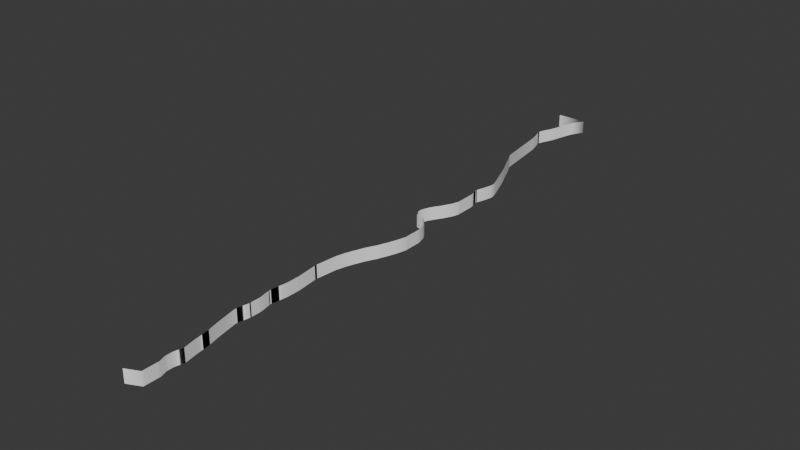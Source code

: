 # Source: water_block_collider.blend  (saved by Blender 4.0.36; exported with 4.5.12 LTS)
import bpy
from mathutils import Matrix  # noqa: F401  (used for matrix-valued properties, if any)

bpy.ops.wm.read_factory_settings(use_empty=True)
scene = bpy.context.scene
scene.name = 'Scene'

# ---- materials (node trees are filled in below, after node groups)
mat_port_village_sea_004 = bpy.data.materials.new('Port_village_sea.004')
mat_port_village_sea_004.use_transparent_shadow = False
mat_port_village_sea_004.diffuse_color = (1.0, 1.0, 1.0, 1.0)
mat_port_village_sea_004.roughness = 0.5528

# ---- material node trees
mat_port_village_sea_004.use_nodes = True; mat_port_village_sea_004.node_tree.nodes.clear()
_N = mat_port_village_sea_004.node_tree.nodes; _L = mat_port_village_sea_004.node_tree.links
n0 = _N.new('ShaderNodeBsdfPrincipled'); n0.name = 'Principled BSDF'; n0.location = (10, 300)
n0.inputs[0].default_value = (1.0, 1.0, 1.0, 1.0)
n0.inputs[2].default_value = 0.5528
n0.inputs[3].default_value = 1.45
n0.inputs[27].default_value = (0.0, 0.0, 0.0, 1.0)
n0.inputs[28].default_value = 1.0
n1 = _N.new('ShaderNodeOutputMaterial'); n1.name = 'Material Output'; n1.location = (300, 300)
n2 = _N.new('ShaderNodeNormalMap'); n2.name = 'Normal Map'; n2.location = (-300, -300)
n2.label = 'Normal/Map'
n2.inputs[0].default_value = 0.0
_L.new(n0.outputs[0], n1.inputs[0])
_L.new(n2.outputs[0], n0.inputs[5])
n1.is_active_output = True

# ---- world
world_world = bpy.data.worlds.new('World'); scene.world = world_world
world_world.use_nodes = True; world_world.node_tree.nodes.clear()
_N = world_world.node_tree.nodes; _L = world_world.node_tree.links
n0 = _N.new('ShaderNodeOutputWorld'); n0.name = 'World Output'; n0.location = (300, 300)
n1 = _N.new('ShaderNodeBackground'); n1.name = 'Background'; n1.location = (10, 300)
n1.inputs[0].default_value = (0.05088, 0.05088, 0.05088, 1.0)
_L.new(n1.outputs[0], n0.inputs[0])
n0.is_active_output = True
world_world.color = (0.05088, 0.05088, 0.05088)
world_world.use_sun_shadow = False
world_world.sun_shadow_jitter_overblur = 0.0

# ---- meshes
me_scene_001 = bpy.data.meshes.new('Scene.001')
me_scene_001.from_pydata([(-2.818e+04, 500.0, 7700.0), (-2.835e+04, 500.0, 6125.0), (-2.818e+04, 500.0, 7875.0), (-2.818e+04, 500.0, 8050.0), (-2.782e+04, 500.0, 3150.0), (-2.8e+04, 500.0, 3675.0), (-2.818e+04, 500.0, 4375.0), (-2.818e+04, 500.0, 8225.0), (-2.818e+04, 500.0, 8400.0), (-2.818e+04, 500.0, 8575.0), (-2.818e+04, 500.0, 8750.0), (-2.748e+04, 500.0, 2275.0), (-2.835e+04, 500.0, 9975.0), (-2.835e+04, 500.0, 1.015e+04), (-2.818e+04, 500.0, 1.102e+04), (-2.818e+04, 500.0, 1.155e+04), (-2.818e+04, 500.0, 1.172e+04), (-2.818e+04, 500.0, 1.138e+04), (-2.8e+04, 500.0, 1.47e+04), (-2.818e+04, 500.0, 1.12e+04), (-2.818e+04, 500.0, 1.19e+04), (-2.818e+04, 500.0, 1.382e+04), (-2.835e+04, 500.0, 1.295e+04), (-2.782e+04, 500.0, 1.54e+04), (-2.835e+04, 500.0, 1.278e+04), (-2.765e+04, 500.0, 1.662e+04), (-2.748e+04, 500.0, 1.75e+04), (-2.765e+04, 500.0, 1.82e+04), (-2.765e+04, 500.0, 1.838e+04), (-2.765e+04, 500.0, 1.855e+04), (-2.765e+04, 500.0, 1.872e+04), (-2.748e+04, 500.0, 1.925e+04), (-2.748e+04, 500.0, 1.942e+04), (-2.748e+04, 500.0, 1.96e+04), (-2.748e+04, 500.0, 1.978e+04), (-2.748e+04, 500.0, 1.995e+04), (-2.748e+04, 500.0, 2.012e+04), (-2.748e+04, 500.0, 2.03e+04), (-2.748e+04, 500.0, 2.048e+04), (-2.712e+04, 500.0, 1575.0), (-2.678e+04, 500.0, 700.0), (-2.66e+04, 500.0, 175.0), (-2.642e+04, 500.0, -525.0), (-2.73e+04, 500.0, 1925.0), (-2.642e+04, 500.0, -700.0), (-2.835e+04, 500.0, 5950.0), (-2.642e+04, 500.0, -875.0), (-2.642e+04, 500.0, -1050.0), (-2.642e+04, 500.0, -1225.0), (-2.642e+04, 500.0, -1400.0), (-2.642e+04, 500.0, -1575.0), (-2.642e+04, 500.0, -1750.0), (-2.642e+04, 500.0, -1925.0), (-2.678e+04, 500.0, -1.102e+04), (-2.678e+04, 500.0, -1.085e+04), (-2.66e+04, 500.0, -2625.0), (-2.678e+04, 500.0, -1.068e+04), (-2.678e+04, 500.0, -2975.0), (-2.695e+04, 500.0, -7000.0), (-2.712e+04, 500.0, -6475.0), (-2.695e+04, 500.0, -3150.0), (-2.73e+04, 500.0, -6125.0), (-2.712e+04, 500.0, -3325.0), (-2.748e+04, 500.0, -5775.0), (-2.73e+04, 500.0, -3500.0), (-2.782e+04, 500.0, -5250.0), (-2.8e+04, 500.0, -4900.0), (-2.748e+04, 500.0, -3500.0), (-2.8e+04, 500.0, -3675.0), (-2.818e+04, 500.0, -4200.0), (-2.818e+04, 500.0, -4375.0), (-2.818e+04, 500.0, -4025.0), (-2.695e+04, 500.0, -7175.0), (-2.695e+04, 500.0, -7350.0), (-2.695e+04, 500.0, -7525.0), (-2.695e+04, 500.0, -7700.0), (-2.695e+04, 500.0, -7875.0), (-2.695e+04, 500.0, -8050.0), (-2.695e+04, 500.0, -8225.0), (-2.695e+04, 500.0, -8400.0), (-2.695e+04, 500.0, -8575.0), (-2.695e+04, 500.0, -9975.0), (-2.712e+04, 500.0, -9275.0), (-2.712e+04, 500.0, -9450.0), (-2.695e+04, 500.0, -1.155e+04), (-2.748e+04, 500.0, -1.295e+04), (-2.782e+04, 500.0, -1.382e+04), (-2.8e+04, 500.0, -1.418e+04), (-2.852e+04, 500.0, -1.54e+04), (-2.818e+04, 500.0, -2.572e+04), (-2.87e+04, 500.0, -1.575e+04), (-2.888e+04, 500.0, -1.61e+04), (-2.905e+04, 500.0, -2.362e+04), (-2.87e+04, 500.0, -2.485e+04), (-2.94e+04, 500.0, -2.012e+04), (-2.922e+04, 500.0, -2.292e+04), (-2.94e+04, 500.0, -2.24e+04), (-2.958e+04, 500.0, -2.082e+04), (-2.958e+04, 500.0, -2.205e+04), (-2.975e+04, 500.0, -2.135e+04), (-2.975e+04, 500.0, -2.152e+04), (-2.818e+04, -500.0, 7700.0), (-2.835e+04, -500.0, 6125.0), (-2.818e+04, -500.0, 7875.0), (-2.818e+04, -500.0, 8050.0), (-2.782e+04, -500.0, 3150.0), (-2.8e+04, -500.0, 3675.0), (-2.818e+04, -500.0, 4375.0), (-2.818e+04, -500.0, 8225.0), (-2.818e+04, -500.0, 8400.0), (-2.818e+04, -500.0, 8575.0), (-2.818e+04, -500.0, 8750.0), (-2.748e+04, -500.0, 2275.0), (-2.835e+04, -500.0, 9975.0), (-2.835e+04, -500.0, 1.015e+04), (-2.818e+04, -500.0, 1.102e+04), (-2.818e+04, -500.0, 1.155e+04), (-2.818e+04, -500.0, 1.172e+04), (-2.818e+04, -500.0, 1.138e+04), (-2.8e+04, -500.0, 1.47e+04), (-2.818e+04, -500.0, 1.12e+04), (-2.818e+04, -500.0, 1.19e+04), (-2.818e+04, -500.0, 1.382e+04), (-2.835e+04, -500.0, 1.295e+04), (-2.782e+04, -500.0, 1.54e+04), (-2.835e+04, -500.0, 1.278e+04), (-2.765e+04, -500.0, 1.662e+04), (-2.748e+04, -500.0, 1.75e+04), (-2.765e+04, -500.0, 1.82e+04), (-2.765e+04, -500.0, 1.838e+04), (-2.765e+04, -500.0, 1.855e+04), (-2.765e+04, -500.0, 1.872e+04), (-2.748e+04, -500.0, 1.925e+04), (-2.748e+04, -500.0, 1.942e+04), (-2.748e+04, -500.0, 1.96e+04), (-2.748e+04, -500.0, 1.978e+04), (-2.748e+04, -500.0, 1.995e+04), (-2.748e+04, -500.0, 2.012e+04), (-2.748e+04, -500.0, 2.03e+04), (-2.748e+04, -500.0, 2.048e+04), (-3.048e+04, -500.0, -2.572e+04), (-2.848e+04, -500.0, 2.095e+04), (-3.048e+04, 500.0, -2.572e+04), (-2.848e+04, 500.0, 2.095e+04), (-2.712e+04, -500.0, 1575.0), (-2.678e+04, -500.0, 700.0), (-2.66e+04, -500.0, 175.0), (-2.642e+04, -500.0, -525.0), (-2.73e+04, -500.0, 1925.0), (-2.642e+04, -500.0, -700.0), (-2.835e+04, -500.0, 5950.0), (-2.642e+04, -500.0, -875.0), (-2.642e+04, -500.0, -1050.0), (-2.642e+04, -500.0, -1225.0), (-2.642e+04, -500.0, -1400.0), (-2.642e+04, -500.0, -1575.0), (-2.642e+04, -500.0, -1750.0), (-2.642e+04, -500.0, -1925.0), (-2.678e+04, -500.0, -1.102e+04), (-2.678e+04, -500.0, -1.085e+04), (-2.66e+04, -500.0, -2625.0), (-2.678e+04, -500.0, -1.068e+04), (-2.678e+04, -500.0, -2975.0), (-2.695e+04, -500.0, -7000.0), (-2.712e+04, -500.0, -6475.0), (-2.695e+04, -500.0, -3150.0), (-2.73e+04, -500.0, -6125.0), (-2.712e+04, -500.0, -3325.0), (-2.748e+04, -500.0, -5775.0), (-2.73e+04, -500.0, -3500.0), (-2.782e+04, -500.0, -5250.0), (-2.8e+04, -500.0, -4900.0), (-2.748e+04, -500.0, -3500.0), (-2.8e+04, -500.0, -3675.0), (-2.818e+04, -500.0, -4200.0), (-2.818e+04, -500.0, -4375.0), (-2.818e+04, -500.0, -4025.0), (-2.695e+04, -500.0, -7175.0), (-2.695e+04, -500.0, -7350.0), (-2.695e+04, -500.0, -7525.0), (-2.695e+04, -500.0, -7700.0), (-2.695e+04, -500.0, -7875.0), (-2.695e+04, -500.0, -8050.0), (-2.695e+04, -500.0, -8225.0), (-2.695e+04, -500.0, -8400.0), (-2.695e+04, -500.0, -8575.0), (-2.695e+04, -500.0, -9975.0), (-2.712e+04, -500.0, -9275.0), (-2.712e+04, -500.0, -9450.0), (-2.695e+04, -500.0, -1.155e+04), (-2.748e+04, -500.0, -1.295e+04), (-2.782e+04, -500.0, -1.382e+04), (-2.8e+04, -500.0, -1.418e+04), (-2.852e+04, -500.0, -1.54e+04), (-2.818e+04, -500.0, -2.572e+04), (-2.87e+04, -500.0, -1.575e+04), (-2.888e+04, -500.0, -1.61e+04), (-2.905e+04, -500.0, -2.362e+04), (-2.87e+04, -500.0, -2.485e+04), (-2.94e+04, -500.0, -2.012e+04), (-2.922e+04, -500.0, -2.292e+04), (-2.94e+04, -500.0, -2.24e+04), (-2.958e+04, -500.0, -2.082e+04), (-2.958e+04, -500.0, -2.205e+04), (-2.975e+04, -500.0, -2.135e+04), (-2.975e+04, -500.0, -2.152e+04)], [], [(64, 62, 167, 169), (39, 43, 148, 144), (0, 2, 103, 101), (63, 65, 170, 168), (49, 48, 153, 154), (43, 11, 112, 148), (65, 66, 171, 170), (73, 72, 177, 178), (25, 23, 124, 126), (50, 49, 154, 155), (84, 53, 158, 189), (85, 84, 189, 190), (68, 71, 176, 173), (37, 38, 139, 138), (77, 76, 181, 182), (69, 71, 176, 174), (2, 3, 104, 103), (78, 77, 182, 183), (90, 88, 193, 195), (79, 78, 183, 184), (80, 79, 184, 185), (56, 81, 186, 161), (31, 32, 133, 132), (82, 80, 185, 187), (4, 5, 106, 105), (67, 64, 169, 172), (28, 29, 130, 129), (5, 6, 107, 106), (10, 12, 113, 111), (32, 33, 134, 133), (15, 16, 117, 116), (3, 7, 108, 104), (82, 83, 188, 187), (17, 15, 116, 118), (81, 83, 188, 186), (7, 8, 109, 108), (19, 17, 118, 120), (74, 73, 178, 179), (33, 34, 135, 134), (51, 50, 155, 156), (14, 19, 120, 115), (68, 67, 172, 173), (8, 9, 110, 109), (52, 51, 156, 157), (1, 45, 150, 102), (16, 20, 121, 117), (53, 54, 159, 158), (9, 10, 111, 110), (6, 45, 150, 107), (21, 18, 119, 122), (11, 4, 105, 112), (22, 21, 122, 123), (1, 0, 101, 102), (91, 90, 195, 196), (13, 12, 113, 114), (18, 23, 124, 119), (29, 30, 131, 130), (13, 14, 115, 114), (34, 35, 136, 135), (26, 27, 128, 127), (30, 31, 132, 131), (89, 93, 198, 194), (55, 52, 157, 160), (93, 92, 197, 198), (54, 56, 161, 159), (70, 69, 174, 175), (57, 55, 160, 162), (66, 70, 175, 171), (35, 36, 137, 136), (58, 59, 164, 163), (44, 42, 147, 149), (94, 91, 196, 199), (60, 57, 162, 165), (27, 28, 129, 128), (40, 39, 144, 145), (75, 74, 179, 180), (92, 95, 200, 197), (86, 85, 190, 191), (99, 100, 205, 204), (41, 40, 145, 146), (95, 96, 201, 200), (59, 61, 166, 164), (139, 38, 143, 141), (42, 41, 146, 147), (97, 94, 199, 202), (98, 100, 205, 203), (89, 194, 140, 142), (96, 98, 203, 201), (24, 20, 121, 125), (46, 44, 149, 151), (87, 86, 191, 192), (88, 87, 192, 193), (99, 97, 202, 204), (47, 46, 151, 152), (24, 22, 123, 125), (36, 37, 138, 137), (48, 47, 152, 153), (62, 60, 165, 167), (72, 58, 163, 177), (61, 63, 168, 166), (26, 25, 126, 127), (76, 75, 180, 181)])
me_scene_001.polygons.foreach_set('use_smooth', [True] * 102)
_uv = me_scene_001.uv_layers.new(name='UVSet0')
_uv.uv.foreach_set('vector', [0.1924, 0.4794, 0.1934, 0.4804, 0.1934, 0.4804, 0.1924, 0.4794, 0.1934, 0.5093, 0.1924, 0.5113, 0.1924, 0.5113, 0.1934, 0.5093, 0.1872, 0.5453, 0.1872, 0.5463, 0.1872, 0.5463, 0.1872, 0.5453, 0.1913, 0.466, 0.1893, 0.4691, 0.1893, 0.4691, 0.1913, 0.466, 0.1975, 0.4918, 0.1975, 0.4928, 0.1975, 0.4928, 0.1975, 0.4918, 0.1924, 0.5113, 0.1913, 0.5134, 0.1913, 0.5134, 0.1924, 0.5113, 0.1893, 0.4691, 0.1882, 0.4712, 0.1882, 0.4712, 0.1893, 0.4691, 0.1944, 0.4568, 0.1944, 0.4578, 0.1944, 0.4578, 0.1944, 0.4568, 0.1903, 0.5978, 0.1893, 0.5906, 0.1893, 0.5906, 0.1903, 0.5978, 0.1975, 0.4907, 0.1975, 0.4918, 0.1975, 0.4918, 0.1975, 0.4907, 0.1944, 0.4321, 0.1954, 0.4351, 0.1954, 0.4351, 0.1944, 0.4321, 0.1913, 0.4238, 0.1944, 0.4321, 0.1944, 0.4321, 0.1913, 0.4238, 0.1882, 0.4784, 0.1872, 0.4763, 0.1872, 0.4763, 0.1882, 0.4784, 0.1913, 0.6194, 0.1913, 0.6204, 0.1913, 0.6204, 0.1913, 0.6194, 0.1944, 0.4526, 0.1944, 0.4537, 0.1944, 0.4537, 0.1944, 0.4526, 0.1872, 0.4753, 0.1872, 0.4763, 0.1872, 0.4763, 0.1872, 0.4753, 0.1872, 0.5463, 0.1872, 0.5474, 0.1872, 0.5474, 0.1872, 0.5463, 0.1944, 0.4516, 0.1944, 0.4526, 0.1944, 0.4526, 0.1944, 0.4516, 0.1841, 0.4074, 0.1851, 0.4094, 0.1851, 0.4094, 0.1841, 0.4074, 0.1944, 0.4506, 0.1944, 0.4516, 0.1944, 0.4516, 0.1944, 0.4506, 0.1944, 0.4496, 0.1944, 0.4506, 0.1944, 0.4506, 0.1944, 0.4496, 0.1954, 0.4372, 0.1944, 0.4413, 0.1944, 0.4413, 0.1954, 0.4372, 0.1913, 0.6132, 0.1913, 0.6143, 0.1913, 0.6143, 0.1913, 0.6132, 0.1934, 0.4454, 0.1944, 0.4496, 0.1944, 0.4496, 0.1934, 0.4454, 0.1893, 0.5185, 0.1882, 0.5216, 0.1882, 0.5216, 0.1893, 0.5185, 0.1913, 0.4794, 0.1924, 0.4794, 0.1924, 0.4794, 0.1913, 0.4794, 0.1903, 0.6081, 0.1903, 0.6091, 0.1903, 0.6091, 0.1903, 0.6081, 0.1882, 0.5216, 0.1872, 0.5257, 0.1872, 0.5257, 0.1882, 0.5216, 0.1872, 0.5515, 0.1862, 0.5587, 0.1862, 0.5587, 0.1872, 0.5515, 0.1913, 0.6143, 0.1913, 0.6153, 0.1913, 0.6153, 0.1913, 0.6143, 0.1872, 0.5679, 0.1872, 0.569, 0.1872, 0.569, 0.1872, 0.5679, 0.1872, 0.5474, 0.1872, 0.5484, 0.1872, 0.5484, 0.1872, 0.5474, 0.1934, 0.4454, 0.1934, 0.4444, 0.1934, 0.4444, 0.1934, 0.4454, 0.1872, 0.5669, 0.1872, 0.5679, 0.1872, 0.5679, 0.1872, 0.5669, 0.1944, 0.4413, 0.1934, 0.4444, 0.1934, 0.4444, 0.1944, 0.4413, 0.1872, 0.5484, 0.1872, 0.5494, 0.1872, 0.5494, 0.1872, 0.5484, 0.1872, 0.5659, 0.1872, 0.5669, 0.1872, 0.5669, 0.1872, 0.5659, 0.1944, 0.4557, 0.1944, 0.4568, 0.1944, 0.4568, 0.1944, 0.4557, 0.1913, 0.6153, 0.1913, 0.6163, 0.1913, 0.6163, 0.1913, 0.6153, 0.1975, 0.4897, 0.1975, 0.4907, 0.1975, 0.4907, 0.1975, 0.4897, 0.1872, 0.5649, 0.1872, 0.5659, 0.1872, 0.5659, 0.1872, 0.5649, 0.1882, 0.4784, 0.1913, 0.4794, 0.1913, 0.4794, 0.1882, 0.4784, 0.1872, 0.5494, 0.1872, 0.5504, 0.1872, 0.5504, 0.1872, 0.5494, 0.1975, 0.4887, 0.1975, 0.4897, 0.1975, 0.4897, 0.1975, 0.4887, 0.1862, 0.536, 0.1862, 0.535, 0.1862, 0.535, 0.1862, 0.536, 0.1872, 0.569, 0.1872, 0.57, 0.1872, 0.57, 0.1872, 0.569, 0.1954, 0.4351, 0.1954, 0.4362, 0.1954, 0.4362, 0.1954, 0.4351, 0.1872, 0.5504, 0.1872, 0.5515, 0.1872, 0.5515, 0.1872, 0.5504, 0.1872, 0.5257, 0.1862, 0.535, 0.1862, 0.535, 0.1872, 0.5257, 0.1872, 0.5813, 0.1882, 0.5865, 0.1882, 0.5865, 0.1872, 0.5813, 0.1913, 0.5134, 0.1893, 0.5185, 0.1893, 0.5185, 0.1913, 0.5134, 0.1862, 0.5762, 0.1872, 0.5813, 0.1872, 0.5813, 0.1862, 0.5762, 0.1862, 0.536, 0.1872, 0.5453, 0.1872, 0.5453, 0.1862, 0.536, 0.1831, 0.4053, 0.1841, 0.4074, 0.1841, 0.4074, 0.1831, 0.4053, 0.1862, 0.5597, 0.1862, 0.5587, 0.1862, 0.5587, 0.1862, 0.5597, 0.1882, 0.5865, 0.1893, 0.5906, 0.1893, 0.5906, 0.1882, 0.5865, 0.1903, 0.6091, 0.1903, 0.6101, 0.1903, 0.6101, 0.1903, 0.6091, 0.1862, 0.5597, 0.1872, 0.5649, 0.1872, 0.5649, 0.1862, 0.5597, 0.1913, 0.6163, 0.1913, 0.6174, 0.1913, 0.6174, 0.1913, 0.6163, 0.1913, 0.6029, 0.1903, 0.6071, 0.1903, 0.6071, 0.1913, 0.6029, 0.1903, 0.6101, 0.1913, 0.6132, 0.1913, 0.6132, 0.1903, 0.6101, 0.1872, 0.3487, 0.1841, 0.3538, 0.1841, 0.3538, 0.1872, 0.3487, 0.1965, 0.4846, 0.1975, 0.4887, 0.1975, 0.4887, 0.1965, 0.4846, 0.1841, 0.3538, 0.1821, 0.361, 0.1821, 0.361, 0.1841, 0.3538, 0.1954, 0.4362, 0.1954, 0.4372, 0.1954, 0.4372, 0.1954, 0.4362, 0.1872, 0.4743, 0.1872, 0.4753, 0.1872, 0.4753, 0.1872, 0.4743, 0.1954, 0.4825, 0.1965, 0.4846, 0.1965, 0.4846, 0.1954, 0.4825, 0.1882, 0.4712, 0.1872, 0.4743, 0.1872, 0.4743, 0.1882, 0.4712, 0.1913, 0.6174, 0.1913, 0.6184, 0.1913, 0.6184, 0.1913, 0.6174, 0.1944, 0.4588, 0.1934, 0.4619, 0.1934, 0.4619, 0.1944, 0.4588, 0.1975, 0.4959, 0.1975, 0.4969, 0.1975, 0.4969, 0.1975, 0.4959, 0.18, 0.3816, 0.1831, 0.4053, 0.1831, 0.4053, 0.18, 0.3816, 0.1944, 0.4815, 0.1954, 0.4825, 0.1954, 0.4825, 0.1944, 0.4815, 0.1903, 0.6071, 0.1903, 0.6081, 0.1903, 0.6081, 0.1903, 0.6071, 0.1954, 0.5041, 0.1934, 0.5093, 0.1934, 0.5093, 0.1954, 0.5041, 0.1944, 0.4547, 0.1944, 0.4557, 0.1944, 0.4557, 0.1944, 0.4547, 0.1821, 0.361, 0.181, 0.3651, 0.181, 0.3651, 0.1821, 0.361, 0.1893, 0.4187, 0.1913, 0.4238, 0.1913, 0.4238, 0.1893, 0.4187, 0.1779, 0.3744, 0.1779, 0.3734, 0.1779, 0.3734, 0.1779, 0.3744, 0.1965, 0.501, 0.1954, 0.5041, 0.1954, 0.5041, 0.1965, 0.501, 0.181, 0.3651, 0.18, 0.3682, 0.18, 0.3682, 0.181, 0.3651, 0.1934, 0.4619, 0.1924, 0.464, 0.1924, 0.464, 0.1934, 0.4619, 0.1913, 0.6204, 0.1913, 0.6204, 0.1913, 0.6204, 0.1913, 0.6204, 0.1975, 0.4969, 0.1965, 0.501, 0.1965, 0.501, 0.1975, 0.4969, 0.179, 0.3775, 0.18, 0.3816, 0.18, 0.3816, 0.179, 0.3775, 0.179, 0.3703, 0.1779, 0.3734, 0.1779, 0.3734, 0.179, 0.3703, 0.1872, 0.3487, 0.1872, 0.3487, 0.1872, 0.3487, 0.1872, 0.3487, 0.18, 0.3682, 0.179, 0.3703, 0.179, 0.3703, 0.18, 0.3682, 0.1862, 0.5751, 0.1872, 0.57, 0.1872, 0.57, 0.1862, 0.5751, 0.1975, 0.4949, 0.1975, 0.4959, 0.1975, 0.4959, 0.1975, 0.4949, 0.1882, 0.4166, 0.1893, 0.4187, 0.1893, 0.4187, 0.1882, 0.4166, 0.1851, 0.4094, 0.1882, 0.4166, 0.1882, 0.4166, 0.1851, 0.4094, 0.1779, 0.3744, 0.179, 0.3775, 0.179, 0.3775, 0.1779, 0.3744, 0.1975, 0.4938, 0.1975, 0.4949, 0.1975, 0.4949, 0.1975, 0.4938, 0.1862, 0.5751, 0.1862, 0.5762, 0.1862, 0.5762, 0.1862, 0.5751, 0.1913, 0.6184, 0.1913, 0.6194, 0.1913, 0.6194, 0.1913, 0.6184, 0.1975, 0.4928, 0.1975, 0.4938, 0.1975, 0.4938, 0.1975, 0.4928, 0.1934, 0.4804, 0.1944, 0.4815, 0.1944, 0.4815, 0.1934, 0.4804, 0.1944, 0.4578, 0.1944, 0.4588, 0.1944, 0.4588, 0.1944, 0.4578, 0.1924, 0.464, 0.1913, 0.466, 0.1913, 0.466, 0.1924, 0.464, 0.1913, 0.6029, 0.1903, 0.5978, 0.1903, 0.5978, 0.1913, 0.6029, 0.1944, 0.4537, 0.1944, 0.4547, 0.1944, 0.4547, 0.1944, 0.4537])
_ca = me_scene_001.color_attributes.new('VertexColors', 'BYTE_COLOR', 'CORNER')
_ca.data.foreach_set('color', [0.0, 1.0, 0.0, 0.0, 0.0, 1.0, 0.0, 0.0, 0.0, 1.0, 0.0, 0.0, 0.0, 1.0, 0.0, 0.0, 0.0, 1.0, 0.0, 0.0, 0.0, 1.0, 0.0, 0.0, 0.0, 1.0, 0.0, 0.0, 0.0, 1.0, 0.0, 0.0, 0.0, 1.0, 0.0, 0.0, 0.0, 1.0, 0.0, 0.0, 0.0, 1.0, 0.0, 0.0, 0.0, 1.0, 0.0, 0.0, 0.0, 1.0, 0.0, 0.0, 0.0, 1.0, 0.0, 0.0, 0.0, 1.0, 0.0, 0.0, 0.0, 1.0, 0.0, 0.0, 0.0, 1.0, 0.0, 0.0, 0.0, 1.0, 0.0, 0.0, 0.0, 1.0, 0.0, 0.0, 0.0, 1.0, 0.0, 0.0, 0.0, 1.0, 0.0, 0.0, 0.0, 1.0, 0.0, 0.0, 0.0, 1.0, 0.0, 0.0, 0.0, 1.0, 0.0, 0.0, 0.0, 1.0, 0.0, 0.0, 0.0, 1.0, 0.0, 0.0, 0.0, 1.0, 0.0, 0.0, 0.0, 1.0, 0.0, 0.0, 0.0, 1.0, 0.0, 0.0, 0.0, 1.0, 0.0, 0.0, 0.0, 1.0, 0.0, 0.0, 0.0, 1.0, 0.0, 0.0, 0.0, 1.0, 0.0, 0.0, 0.0, 1.0, 0.0, 0.0, 0.0, 1.0, 0.0, 0.0, 0.0, 1.0, 0.0, 0.0, 0.0, 1.0, 0.0, 0.0, 0.0, 1.0, 0.0, 0.0, 0.0, 1.0, 0.0, 0.0, 0.0, 1.0, 0.0, 0.0, 0.0, 1.0, 0.0, 0.0, 0.0, 1.0, 0.0, 0.0, 0.0, 1.0, 0.0, 0.0, 0.0, 1.0, 0.0, 0.0, 0.0, 1.0, 0.0, 0.0, 0.0, 1.0, 0.0, 0.0, 0.0, 1.0, 0.0, 0.0, 0.0, 1.0, 0.0, 0.0, 0.0, 1.0, 0.0, 0.0, 0.0, 1.0, 0.0, 0.0, 0.0, 1.0, 0.0, 0.0, 0.0, 1.0, 0.0, 0.0, 0.0, 1.0, 0.0, 0.0, 0.0, 1.0, 0.0, 0.0, 0.0, 1.0, 0.0, 0.0, 0.0, 1.0, 0.0, 0.0, 0.0, 1.0, 0.0, 0.0, 0.0, 1.0, 0.0, 0.0, 0.0, 1.0, 0.0, 0.0, 0.0, 1.0, 0.0, 0.0, 0.0, 1.0, 0.0, 0.0, 0.0, 1.0, 0.0, 0.0, 0.0, 1.0, 0.0, 0.0, 0.0, 1.0, 0.0, 0.0, 0.0, 1.0, 0.0, 0.0, 0.0, 1.0, 0.0, 0.0, 0.0, 1.0, 0.0, 0.0, 0.0, 1.0, 0.0, 0.0, 0.0, 1.0, 0.0, 0.0, 0.0, 1.0, 0.0, 0.0, 0.0, 1.0, 0.0, 0.0, 0.0, 1.0, 0.0, 0.0, 0.0, 1.0, 0.0, 0.0, 0.0, 1.0, 0.0, 0.0, 0.0, 1.0, 0.0, 0.0, 0.0, 1.0, 0.0, 0.0, 0.0, 1.0, 0.0, 0.0, 0.0, 1.0, 0.0, 0.0, 0.0, 1.0, 0.0, 0.0, 0.0, 1.0, 0.0, 0.0, 0.0, 1.0, 0.0, 0.0, 0.0, 1.0, 0.0, 0.0, 0.0, 1.0, 0.0, 0.0, 0.0, 1.0, 0.0, 0.0, 0.0, 1.0, 0.0, 0.0, 0.0, 1.0, 0.0, 0.0, 0.0, 1.0, 0.0, 0.0, 0.0, 1.0, 0.0, 0.0, 0.0, 1.0, 0.0, 0.0, 0.0, 1.0, 0.0, 0.0, 0.0, 1.0, 0.0, 0.0, 0.0, 1.0, 0.0, 0.0, 0.0, 1.0, 0.0, 0.0, 0.0, 1.0, 0.0, 0.0, 0.0, 1.0, 0.0, 0.0, 0.0, 1.0, 0.0, 0.0, 0.0, 1.0, 0.0, 0.0, 0.0, 1.0, 0.0, 0.0, 0.0, 1.0, 0.0, 0.0, 0.0, 1.0, 0.0, 0.0, 0.0, 1.0, 0.0, 0.0, 0.0, 1.0, 0.0, 0.0, 0.0, 1.0, 0.0, 0.0, 0.0, 1.0, 0.0, 0.0, 0.0, 1.0, 0.0, 0.0, 0.0, 1.0, 0.0, 0.0, 0.0, 1.0, 0.0, 0.0, 0.0, 1.0, 0.0, 0.0, 0.0, 1.0, 0.0, 0.0, 0.0, 1.0, 0.0, 0.0, 0.0, 1.0, 0.0, 0.0, 0.0, 1.0, 0.0, 0.0, 0.0, 1.0, 0.0, 0.0, 0.0, 1.0, 0.0, 0.0, 0.0, 1.0, 0.0, 0.0, 0.0, 1.0, 0.0, 0.0, 0.0, 1.0, 0.0, 0.0, 0.0, 1.0, 0.0, 0.0, 0.0, 1.0, 0.0, 0.0, 0.0, 1.0, 0.0, 0.0, 0.0, 1.0, 0.0, 0.0, 0.0, 1.0, 0.0, 0.0, 0.0, 1.0, 0.0, 0.0, 0.0, 1.0, 0.0, 0.0, 0.0, 1.0, 0.0, 0.0, 0.0, 1.0, 0.0, 0.0, 0.0, 1.0, 0.0, 0.0, 0.0, 1.0, 0.0, 0.0, 0.0, 1.0, 0.0, 0.0, 0.0, 1.0, 0.0, 0.0, 0.0, 1.0, 0.0, 0.0, 0.0, 1.0, 0.0, 0.0, 0.0, 1.0, 0.0, 0.0, 0.0, 1.0, 0.0, 0.0, 0.0, 1.0, 0.0, 0.0, 0.0, 1.0, 0.0, 0.0, 0.0, 1.0, 0.0, 0.0, 0.0, 1.0, 0.0, 0.0, 0.0, 1.0, 0.0, 0.0, 0.0, 1.0, 0.0, 0.0, 0.0, 1.0, 0.0, 0.0, 0.0, 1.0, 0.0, 0.0, 0.0, 1.0, 0.0, 0.0, 0.0, 1.0, 0.0, 0.0, 0.0, 1.0, 0.0, 0.0, 0.0, 1.0, 0.0, 0.0, 0.0, 1.0, 0.0, 0.0, 0.0, 1.0, 0.0, 0.0, 0.0, 1.0, 0.0, 0.0, 0.0, 1.0, 0.0, 0.0, 0.0, 1.0, 0.0, 0.0, 0.0, 1.0, 0.0, 0.0, 0.0, 1.0, 0.0, 0.0, 0.0, 1.0, 0.0, 0.0, 0.0, 1.0, 0.0, 0.0, 0.0, 1.0, 0.0, 0.0, 0.0, 1.0, 0.0, 0.0, 0.0, 1.0, 0.0, 0.0, 0.0, 1.0, 0.0, 0.0, 0.0, 1.0, 0.0, 0.0, 0.0, 1.0, 0.0, 0.0, 0.0, 1.0, 0.0, 0.0, 0.0, 1.0, 0.0, 0.0, 0.0, 1.0, 0.0, 0.0, 0.0, 1.0, 0.0, 0.0, 0.0, 1.0, 0.0, 0.0, 0.0, 1.0, 0.0, 0.0, 0.0, 1.0, 0.0, 0.0, 0.0, 1.0, 0.0, 0.0, 0.0, 1.0, 0.0, 0.0, 0.0, 1.0, 0.0, 0.0, 0.0, 1.0, 0.0, 0.0, 0.0, 1.0, 0.0, 0.0, 0.0, 1.0, 0.0, 0.0, 0.0, 1.0, 0.0, 0.0, 0.0, 1.0, 0.0, 0.0, 0.0, 1.0, 0.0, 0.0, 0.0, 1.0, 0.0, 0.0, 0.0, 1.0, 0.0, 0.0, 0.0, 1.0, 0.0, 0.0, 0.0, 1.0, 0.0, 0.0, 0.0, 1.0, 0.0, 0.0, 0.0, 1.0, 0.0, 0.0, 0.0, 1.0, 0.0, 0.0, 0.0, 1.0, 0.0, 0.0, 0.0, 1.0, 0.0, 0.0, 0.0, 1.0, 0.0, 0.0, 0.0, 1.0, 0.0, 0.0, 0.0, 1.0, 0.0, 0.0, 0.0, 1.0, 0.0, 0.0, 0.0, 1.0, 0.0, 0.0, 0.0, 1.0, 0.0, 0.0, 0.0, 1.0, 0.0, 0.0, 0.0, 1.0, 0.0, 0.0, 0.0, 1.0, 0.0, 0.0, 0.0, 1.0, 0.0, 0.0, 0.0, 1.0, 0.0, 0.0, 0.0, 1.0, 0.0, 0.0, 0.0, 1.0, 0.0, 0.0, 0.0, 1.0, 0.0, 0.0, 0.0, 1.0, 0.0, 0.0, 0.0, 1.0, 0.0, 0.0, 0.0, 1.0, 0.0, 0.0, 0.0, 1.0, 0.0, 0.0, 0.0, 1.0, 0.0, 0.0, 0.0, 1.0, 0.0, 0.0, 0.0, 1.0, 0.0, 0.0, 0.0, 1.0, 0.0, 0.0, 0.0, 1.0, 0.0, 0.0, 0.0, 1.0, 0.0, 0.0, 0.0, 1.0, 0.0, 0.0, 0.0, 1.0, 0.0, 0.0, 0.0, 1.0, 0.0, 0.0, 0.0, 1.0, 0.0, 0.0, 0.0, 1.0, 0.0, 0.0, 0.0, 1.0, 0.0, 0.0, 0.0, 1.0, 0.0, 0.0, 0.0, 1.0, 0.0, 0.0, 0.0, 1.0, 0.0, 0.0, 0.0, 1.0, 0.0, 0.0, 0.0, 1.0, 0.0, 0.0, 0.0, 1.0, 0.0, 0.0, 0.0, 1.0, 0.0, 0.0, 0.0, 1.0, 0.0, 0.0, 0.0, 1.0, 0.0, 0.0, 0.0, 1.0, 0.0, 0.0, 0.0, 1.0, 0.0, 0.0, 0.0, 1.0, 0.0, 0.0, 0.0, 1.0, 0.0, 0.0, 0.0, 1.0, 0.0, 0.0, 0.0, 1.0, 0.0, 0.0, 0.0, 1.0, 0.0, 0.0, 0.0, 1.0, 0.0, 0.0, 0.0, 1.0, 0.0, 0.0, 0.0, 1.0, 0.0, 0.0, 0.0, 1.0, 0.0, 0.0, 0.0, 1.0, 0.0, 0.0, 0.0, 1.0, 0.0, 0.0, 0.0, 1.0, 0.0, 0.0, 0.0, 1.0, 0.0, 0.0, 0.0, 1.0, 0.0, 0.0, 0.0, 1.0, 0.0, 0.0, 0.0, 1.0, 0.0, 0.0, 0.0, 1.0, 0.0, 0.0, 0.0, 1.0, 0.0, 1.0, 0.0, 1.0, 0.0, 0.0, 0.0, 1.0, 0.0, 0.0, 0.0, 1.0, 0.0, 1.0, 0.0, 1.0, 0.0, 0.0, 0.0, 1.0, 0.0, 0.0, 0.0, 1.0, 0.0, 0.0, 0.0, 1.0, 0.0, 0.0, 0.0, 1.0, 0.0, 0.0, 0.0, 1.0, 0.0, 0.0, 0.0, 1.0, 0.0, 0.0, 0.0, 1.0, 0.0, 0.0, 0.0, 1.0, 0.0, 0.0, 0.0, 1.0, 0.0, 0.0, 0.0, 1.0, 0.0, 0.0, 0.0, 1.0, 0.0, 0.0, 0.0, 1.0, 0.0, 0.0, 0.0, 1.0, 0.0, 0.0, 0.0, 1.0, 0.0, 0.0, 0.0, 1.0, 0.0, 0.0, 0.0, 1.0, 0.0, 0.0, 0.0, 1.0, 0.0, 0.0, 0.0, 1.0, 0.0, 0.0, 0.0, 1.0, 0.0, 0.0, 0.0, 1.0, 0.0, 0.0, 0.0, 1.0, 0.0, 0.0, 0.0, 1.0, 0.0, 0.0, 0.0, 1.0, 0.0, 0.0, 0.0, 1.0, 0.0, 0.0, 0.0, 1.0, 0.0, 0.0, 0.0, 1.0, 0.0, 0.0, 0.0, 1.0, 0.0, 0.0, 0.0, 1.0, 0.0, 0.0, 0.0, 1.0, 0.0, 0.0, 0.0, 1.0, 0.0, 0.0, 0.0, 1.0, 0.0, 0.0, 0.0, 1.0, 0.0, 0.0, 0.0, 1.0, 0.0, 0.0, 0.0, 1.0, 0.0, 0.0, 0.0, 1.0, 0.0, 0.0, 0.0, 1.0, 0.0, 0.0, 0.0, 1.0, 0.0, 0.0, 0.0, 1.0, 0.0, 0.0, 0.0, 1.0, 0.0, 0.0, 0.0, 1.0, 0.0, 0.0, 0.0, 1.0, 0.0, 0.0, 0.0, 1.0, 0.0, 0.0, 0.0, 1.0, 0.0, 0.0, 0.0, 1.0, 0.0, 0.0, 0.0, 1.0, 0.0, 0.0, 0.0, 1.0, 0.0, 0.0, 0.0, 1.0, 0.0, 0.0, 0.0, 1.0, 0.0, 0.0, 0.0, 1.0, 0.0, 0.0, 0.0, 1.0, 0.0, 0.0, 0.0, 1.0, 0.0, 0.0, 0.0, 1.0, 0.0, 0.0, 0.0, 1.0, 0.0, 0.0, 0.0, 1.0, 0.0, 0.0, 0.0, 1.0, 0.0, 0.0, 0.0, 1.0, 0.0, 0.0, 0.0, 1.0, 0.0, 0.0, 0.0, 1.0, 0.0, 0.0, 0.0, 1.0, 0.0, 0.0, 0.0, 1.0, 0.0, 0.0, 0.0, 1.0, 0.0, 0.0, 0.0, 1.0, 0.0, 0.0, 0.0, 1.0, 0.0, 0.0, 0.0, 1.0, 0.0, 0.0, 0.0, 1.0, 0.0, 0.0, 0.0, 1.0, 0.0, 0.0, 0.0, 1.0, 0.0, 0.0, 0.0, 1.0, 0.0, 0.0, 0.0, 1.0, 0.0, 0.0, 0.0, 1.0, 0.0, 0.0, 0.0, 1.0, 0.0, 0.0, 0.0, 1.0, 0.0, 0.0, 0.0, 1.0, 0.0, 0.0, 0.0, 1.0, 0.0, 0.0, 0.0, 1.0, 0.0, 0.0, 0.0, 1.0, 0.0, 0.0, 0.0, 1.0, 0.0, 0.0, 0.0, 1.0, 0.0, 0.0, 0.0, 1.0, 0.0, 0.0, 0.0, 1.0, 0.0, 0.0, 0.0, 1.0, 0.0, 0.0, 0.0, 1.0, 0.0, 0.0, 0.0, 1.0, 0.0, 0.0, 0.0, 1.0, 0.0, 0.0, 0.0, 1.0, 0.0, 0.0, 0.0, 1.0, 0.0, 0.0, 0.0, 1.0, 0.0, 0.0, 0.0, 1.0, 0.0, 0.0, 0.0, 1.0, 0.0, 0.0, 0.0, 1.0, 0.0, 0.0, 0.0, 1.0, 0.0, 0.0, 0.0, 1.0, 0.0, 0.0, 0.0, 1.0, 0.0, 0.0, 0.0, 1.0, 0.0, 0.0, 0.0, 1.0, 0.0, 0.0, 0.0, 1.0, 0.0, 1.0, 0.0, 1.0, 0.0, 1.0, 0.0, 1.0, 0.0, 1.0, 0.0, 1.0, 0.0, 1.0, 0.0, 1.0, 0.0, 0.0, 0.0, 1.0, 0.0, 0.0, 0.0, 1.0, 0.0, 0.0, 0.0, 1.0, 0.0, 0.0, 0.0, 1.0, 0.0, 0.0, 0.0, 1.0, 0.0, 0.0, 0.0, 1.0, 0.0, 0.0, 0.0, 1.0, 0.0, 0.0, 0.0, 1.0, 0.0, 0.0, 0.0, 1.0, 0.0, 0.0, 0.0, 1.0, 0.0, 0.0, 0.0, 1.0, 0.0, 0.0, 0.0, 1.0, 0.0, 0.0, 0.0, 1.0, 0.0, 0.0, 0.0, 1.0, 0.0, 0.0, 0.0, 1.0, 0.0, 0.0, 0.0, 1.0, 0.0, 0.0, 0.0, 1.0, 0.0, 0.0, 0.0, 1.0, 0.0, 0.0, 0.0, 1.0, 0.0, 0.0, 0.0, 1.0, 0.0, 0.0, 0.0, 1.0, 0.0, 0.0, 0.0, 1.0, 0.0, 0.0, 0.0, 1.0, 0.0, 0.0, 0.0, 1.0, 0.0, 0.0, 0.0, 1.0, 0.0, 0.0, 0.0, 1.0, 0.0, 0.0, 0.0, 1.0, 0.0, 0.0, 0.0, 1.0, 0.0, 0.0, 0.0, 1.0, 0.0, 0.0, 0.0, 1.0, 0.0, 0.0, 0.0, 1.0, 0.0, 0.0, 0.0, 1.0, 0.0, 0.0, 0.0, 1.0, 0.0, 0.0, 0.0, 1.0, 0.0, 0.0, 0.0, 1.0, 0.0, 0.0, 0.0, 1.0, 0.0, 0.0, 0.0, 1.0, 0.0, 0.0, 0.0, 1.0, 0.0, 0.0, 0.0, 1.0, 0.0, 0.0, 0.0, 1.0, 0.0, 0.0, 0.0, 1.0, 0.0, 0.0, 0.0, 1.0, 0.0, 0.0, 0.0, 1.0, 0.0, 0.0, 0.0, 1.0, 0.0, 0.0, 0.0, 1.0, 0.0, 0.0, 0.0, 1.0, 0.0, 0.0, 0.0, 1.0, 0.0, 0.0, 0.0, 1.0, 0.0, 0.0, 0.0, 1.0, 0.0, 0.0, 0.0, 1.0, 0.0, 0.0, 0.0, 1.0, 0.0, 0.0, 0.0, 1.0, 0.0, 0.0, 0.0, 1.0, 0.0, 0.0, 0.0, 1.0, 0.0, 0.0, 0.0, 1.0, 0.0, 0.0, 0.0, 1.0, 0.0, 0.0, 0.0, 1.0, 0.0, 0.0, 0.0, 1.0, 0.0, 0.0, 0.0, 1.0, 0.0, 0.0])
me_scene_001.materials.append(mat_port_village_sea_004)
me_scene_001.update()
me_scene_001.normals_split_custom_set([tuple(v) for v in zip(*[iter([0.3827, 0.0, -0.9239, 0.7071, 0.0, -0.7071, 0.7071, 0.0, -0.7071, 0.3827, 0.0, -0.9239, 0.9122, 0.0, 0.4097, 0.8944, 0.0, 0.4472, 0.8944, 0.0, 0.4472, 0.9122, 0.0, 0.4097, 0.9985, 0.0, -0.0553, 1.0, 0.0, 0.0, 1.0, 0.0, 0.0, 0.9985, 0.0, -0.0553, 0.8649, 0.0, 0.5019, 0.8649, 0.0, 0.5019, 0.8649, 0.0, 0.5019, 0.8649, 0.0, 0.5019, 1.0, 0.0, 0.0, 1.0, 0.0, 0.0, 1.0, 0.0, 0.0, 1.0, 0.0, 0.0, 0.8944, 0.0, 0.4472, 0.9122, 0.0, 0.4097, 0.9122, 0.0, 0.4097, 0.8944, 0.0, 0.4472, 0.8649, 0.0, 0.5019, 0.9239, 0.0, 0.3827, 0.9239, 0.0, 0.3827, 0.8649, 0.0, 0.5019, 1.0, 0.0, 0.0, 1.0, 0.0, 0.0, 1.0, 0.0, 0.0, 1.0, 0.0, 0.0, -0.9856, 0.0, 0.1688, -0.9899, 0.0, 0.1414, -0.9899, 0.0, 0.1414, -0.9856, 0.0, 0.1688, 1.0, 0.0, 0.0, 1.0, 0.0, 0.0, 1.0, 0.0, 0.0, 1.0, 0.0, 0.0, 0.9427, 0.0, -0.3337, 0.9871, 0.0, -0.1602, 0.9871, 0.0, -0.1602, 0.9427, 0.0, -0.3337, 0.9325, 0.0, -0.3613, 0.9427, 0.0, -0.3337, 0.9427, 0.0, -0.3337, 0.9325, 0.0, -0.3613, -0.8944, 0.0, 0.4472, -0.8944, 0.0, 0.4472, -0.8944, 0.0, 0.4472, -0.8944, 0.0, 0.4472, 1.0, 0.0, 0.0, 0.9619, 3.403e-08, 0.2734, 0.9619, 0.0, 0.2734, 1.0, 0.0, 0.0, 1.0, 0.0, 0.0, 1.0, 0.0, 0.0, 1.0, 0.0, 0.0, 1.0, 0.0, 0.0, 1.0, 0.0, 0.0, 1.0, 0.0, 0.0, 1.0, 0.0, 0.0, 1.0, 0.0, 0.0, 1.0, 0.0, 0.0, 1.0, 0.0, 0.0, 1.0, 0.0, 0.0, 1.0, 0.0, 0.0, 1.0, 0.0, 0.0, 1.0, 0.0, 0.0, 1.0, 0.0, 0.0, 1.0, 0.0, 0.0, 0.8944, 0.0, -0.4472, 0.9072, 0.0, -0.4207, 0.9072, 0.0, -0.4207, 0.8944, 0.0, -0.4472, 1.0, 0.0, 0.0, 1.0, 0.0, 0.0, 1.0, 0.0, 0.0, 1.0, 0.0, 0.0, 0.9925, 0.0, -0.1222, 1.0, 0.0, 0.0, 1.0, 0.0, 0.0, 0.9925, 0.0, -0.1222, 0.9925, 0.0, 0.1222, 0.9601, 0.0, 0.2796, 0.9601, 0.0, 0.2796, 0.9925, 0.0, 0.1222, 0.9871, 0.0, -0.1602, 1.0, 0.0, 0.0, 1.0, 0.0, 0.0, 0.9871, 0.0, -0.1602, 0.9701, 0.0, -0.2425, 0.9925, 0.0, -0.1222, 0.9925, 0.0, -0.1222, 0.9701, 0.0, -0.2425, 0.939, 0.0, 0.344, 0.9601, 0.0, 0.2796, 0.9601, 0.0, 0.2796, 0.939, 0.0, 0.344, 0.1602, 0.0, -0.9871, 0.3827, 0.0, -0.9239, 0.3827, 0.0, -0.9239, 0.1602, 0.0, -0.9871, 1.0, 0.0, 0.0, 1.0, 0.0, 0.0, 1.0, 0.0, 0.0, 1.0, 0.0, 0.0, 0.9601, 0.0, 0.2796, 0.9842, 0.0, 0.1769, 0.9842, 0.0, 0.1769, 0.9601, 0.0, 0.2796, 0.9975, 0.0, 0.07089, 0.9899, 0.0, 0.1414, 0.9899, 0.0, 0.1414, 0.9975, 0.0, 0.07089, 1.0, 0.0, 0.0, 1.0, 0.0, 0.0, 1.0, 0.0, 0.0, 1.0, 0.0, 0.0, 1.0, 0.0, 0.0, 1.0, 0.0, 0.0, 1.0, 0.0, 0.0, 1.0, 0.0, 0.0, 1.0, 0.0, 0.0, 1.0, 0.0, 0.0, 1.0, 0.0, 0.0, 1.0, 0.0, 0.0, -1.0, 0.0, 0.0, -1.0, 0.0, 0.0, -1.0, 0.0, 0.0, -1.0, 0.0, 0.0, 1.0, 0.0, 0.0, 1.0, 0.0, 0.0, 1.0, 0.0, 0.0, 1.0, 0.0, 0.0, 0.9601, 0.0, 0.2796, 0.9487, 0.0, 0.3162, 0.9487, 0.0, 0.3162, 0.9601, 0.0, 0.2796, 1.0, 0.0, 0.0, 1.0, 0.0, 0.0, 1.0, 0.0, 0.0, 1.0, 0.0, 0.0, 1.0, 0.0, 0.0, 1.0, 0.0, 0.0, 1.0, 0.0, 0.0, 1.0, 0.0, 0.0, 1.0, 0.0, 0.0, 1.0, 0.0, 0.0, 1.0, 0.0, 0.0, 1.0, 0.0, 0.0, 1.0, 0.0, 0.0, 1.0, 0.0, 0.0, 1.0, 0.0, 0.0, 1.0, 0.0, 0.0, 1.0, 0.0, 0.0, 1.0, 0.0, 0.0, 1.0, 0.0, 0.0, 1.0, 0.0, 0.0, 0.9951, 0.0, -0.09854, 1.0, 0.0, 0.0, 1.0, 0.0, 0.0, 0.9951, 0.0, -0.09854, 0.3162, 0.0, -0.9487, 0.1602, 0.0, -0.9871, 0.1602, 0.0, -0.9871, 0.3162, 0.0, -0.9487, 1.0, 0.0, 0.0, 1.0, 0.0, 0.0, 1.0, 0.0, 0.0, 1.0, 0.0, 0.0, 0.9925, 0.0, -0.1222, 1.0, 0.0, 0.0, 1.0, 0.0, 0.0, 0.9925, 0.0, -0.1222, -1.0, 0.0, 0.0, -1.0, 0.0, 0.0, -1.0, 0.0, 0.0, -1.0, 0.0, 0.0, 1.0, 0.0, 0.0, 1.0, 0.0, 0.0, 1.0, 0.0, 0.0, 1.0, 0.0, 0.0, 0.9871, 0.0, -0.1602, 1.0, 0.0, 0.0, 1.0, 0.0, 0.0, 0.9871, 0.0, -0.1602, 1.0, 0.0, 0.0, 0.9975, 0.0, 0.07089, 0.9975, 0.0, 0.07089, 1.0, 0.0, 0.0, 0.9842, 0.0, 0.1769, 0.9939, 0.0, 0.1104, 0.9939, 0.0, 0.1104, 0.9842, 0.0, 0.1769, 0.9806, 0.0, -0.1961, 0.9756, 0.0, -0.2194, 0.9756, 0.0, -0.2194, 0.9806, 0.0, -0.1961, 0.9122, 0.0, 0.4097, 0.939, 0.0, 0.344, 0.939, 0.0, 0.344, 0.9122, 0.0, 0.4097, 0.9951, 0.0, -0.09854, 0.9806, 0.0, -0.1961, 0.9806, 0.0, -0.1961, 0.9951, 0.0, -0.09854, 0.9939, 0.0, -0.1104, 0.9985, 0.0, -0.0553, 0.9985, 0.0, -0.0553, 0.9939, 0.0, -0.1104, 0.9563, 0.0, -0.2923, 0.8944, 0.0, -0.4472, 0.8944, 0.0, -0.4472, 0.9563, 0.0, -0.2923, -1.0, 0.0, 0.0, -1.0, 0.0, 0.0, -1.0, 0.0, 0.0, -1.0, 0.0, 0.0, 0.9756, 0.0, -0.2194, 0.9701, 0.0, -0.2425, 0.9701, 0.0, -0.2425, 0.9756, 0.0, -0.2194, 1.0, 0.0, 0.0, 0.9871, 0.0, -0.1602, 0.9871, 0.0, -0.1602, 1.0, 0.0, 0.0, 0.9806, 0.0, -0.1961, 0.9951, 0.0, -0.09854, 0.9951, 0.0, -0.09854, 0.9806, 0.0, -0.1961, 1.0, 0.0, 0.0, 1.0, 0.0, 0.0, 1.0, 0.0, 0.0, 1.0, 0.0, 0.0, 0.9701, 0.0, 0.2425, 0.9925, 0.0, 0.1222, 0.9925, 0.0, 0.1222, 0.9701, 0.0, 0.2425, 0.9871, 0.0, -0.1602, 0.9871, 0.0, -0.1602, 0.9871, 0.0, -0.1602, 0.9871, 0.0, -0.1602, 0.8702, 0.0, -0.4927, 0.9174, 0.0, 0.398, 0.9174, 0.0, 0.398, 0.8702, 0.0, -0.4927, 0.9379, 0.0, -0.3469, 0.9925, 0.0, -0.1222, 0.9925, 0.0, -0.1222, 0.9379, 0.0, -0.3469, 0.9174, 0.0, 0.398, 0.966, 0.0, 0.2587, 0.966, 0.0, 0.2587, 0.9174, 0.0, 0.398, 1.0, 0.0, 0.0, 0.9925, 0.0, 0.1222, 0.9925, 0.0, 0.1222, 1.0, 0.0, 0.0, 0.9871, 0.0, 0.1602, 1.0, 0.0, 0.0, 1.0, 0.0, 0.0, 0.9871, 0.0, 0.1602, 0.8112, 0.0, -0.5847, 0.9379, 0.0, -0.3469, 0.9379, 0.0, -0.3469, 0.8112, 0.0, -0.5847, 0.9239, 0.0, 0.3827, 0.9871, 0.0, 0.1602, 0.9871, 0.0, 0.1602, 0.9239, 0.0, 0.3827, 1.0, 0.0, 0.0, 1.0, 0.0, 0.0, 1.0, 0.0, 0.0, 1.0, 0.0, 0.0, 0.9871, 0.0, 0.1602, 0.9239, 0.0, 0.3827, 0.9239, 0.0, 0.3827, 0.9871, 0.0, 0.1602, 1.0, 0.0, 0.0, 0.9925, 1.396e-06, 0.1222, 0.9925, 1.396e-06, 0.1222, 1.0, 0.0, 0.0, 0.9825, 0.0, -0.1862, 0.9563, 0.0, -0.2923, 0.9563, 0.0, -0.2923, 0.9825, 0.0, -0.1862, 0.7071, 0.0, -0.7071, 0.8112, 0.0, -0.5847, 0.8112, 0.0, -0.5847, 0.7071, 0.0, -0.7071, 0.9925, 0.0, 0.1222, 1.0, 0.0, 0.0, 1.0, 0.0, 0.0, 0.9925, 0.0, 0.1222, 0.939, -9.039e-07, 0.344, 0.9122, 0.0, 0.4097, 0.9122, 0.0, 0.4097, 0.939, -9.039e-07, 0.344, 1.0, 0.0, 0.0, 1.0, 0.0, 0.0, 1.0, 0.0, 0.0, 1.0, 0.0, 0.0, 0.966, 0.0, 0.2587, 0.9601, 0.0, 0.2796, 0.9601, 0.0, 0.2796, 0.966, 0.0, 0.2587, 0.9122, 0.0, -0.4097, 0.9325, 0.0, -0.3613, 0.9325, 0.0, -0.3613, 0.9122, 0.0, -0.4097, -1.0, 0.0, 0.0, -1.0, 0.0, 0.0, -1.0, 0.0, 0.0, -1.0, 0.0, 0.0, 0.9601, 4.828e-07, 0.2796, 0.939, -9.039e-07, 0.344, 0.939, -9.039e-07, 0.344, 0.9601, 4.828e-07, 0.2796, 0.9601, 0.0, 0.2796, 0.9239, 0.0, 0.3827, 0.9239, 0.0, 0.3827, 0.9601, 0.0, 0.2796, 0.9239, 0.0, 0.3827, 0.8944, 0.0, 0.4472, 0.8944, 0.0, 0.4472, 0.9239, 0.0, 0.3827, 0.9619, 0.0, 0.2734, 0.9619, 3.403e-08, 0.2734, 0.6241, 1.004e-08, 0.7813, 0.6241, 6.337e-09, 0.7813, 0.9925, 1.396e-06, 0.1222, 0.9601, 4.828e-07, 0.2796, 0.9601, 4.828e-07, 0.2796, 0.9925, 1.396e-06, 0.1222, 0.9601, 0.0, -0.2796, 0.9825, 0.0, -0.1862, 0.9825, 0.0, -0.1862, 0.9601, 0.0, -0.2796, 0.9239, 0.0, 0.3827, 0.9487, 0.0, 0.3162, 0.9487, 0.0, 0.3162, 0.9239, 0.0, 0.3827, 0.8702, 0.0, -0.4927, 0.8702, 0.0, -0.4927, 0.0, 0.0, -1.0, 0.0, 0.0, -1.0, 0.9239, 0.0, 0.3827, 0.9239, 0.0, 0.3827, 0.9239, 0.0, 0.3827, 0.9239, 0.0, 0.3827, -0.9806, 0.0, -0.1961, -0.9806, 0.0, -0.1961, -0.9806, 0.0, -0.1961, -0.9806, 0.0, -0.1961, 1.0, 0.0, 0.0, 1.0, 0.0, 0.0, 1.0, 0.0, 0.0, 1.0, 0.0, 0.0, 0.9072, 0.0, -0.4207, 0.9122, 0.0, -0.4097, 0.9122, 0.0, -0.4097, 0.9072, 0.0, -0.4207, 0.9072, 0.0, -0.4207, 0.9072, 0.0, -0.4207, 0.9072, 0.0, -0.4207, 0.9072, 0.0, -0.4207, 0.9487, 0.0, -0.3162, 0.9601, 0.0, -0.2796, 0.9601, 0.0, -0.2796, 0.9487, 0.0, -0.3162, 1.0, 0.0, 0.0, 1.0, 0.0, 0.0, 1.0, 0.0, 0.0, 1.0, 0.0, 0.0, 1.0, 0.0, 0.0, 0.9951, 0.0, -0.09854, 0.9951, 0.0, -0.09854, 1.0, 0.0, 0.0, 1.0, 0.0, 0.0, 1.0, 0.0, 0.0, 1.0, 0.0, 0.0, 1.0, 0.0, 0.0, 1.0, 0.0, 0.0, 1.0, 0.0, 0.0, 1.0, 0.0, 0.0, 1.0, 0.0, 0.0, 0.7071, 0.0, -0.7071, 0.7071, 0.0, -0.7071, 0.7071, 0.0, -0.7071, 0.7071, 0.0, -0.7071, 1.0, 0.0, 0.0, 0.9871, 0.0, 0.1602, 0.9871, 0.0, 0.1602, 1.0, 0.0, 0.0, 0.8944, 0.0, 0.4472, 0.8649, 0.0, 0.5019, 0.8649, 0.0, 0.5019, 0.8944, 0.0, 0.4472, -0.9806, 0.0, 0.1961, -0.9856, 0.0, 0.1688, -0.9856, 0.0, 0.1688, -0.9806, 0.0, 0.1961, 1.0, 0.0, 0.0, 1.0, 0.0, 0.0, 1.0, 0.0, 0.0, 1.0, 0.0, 0.0])] * 3)])

# ---- objects
ob_water_block_collider = bpy.data.objects.new('Water block collider', me_scene_001)

# ---- transforms, parenting, visibility, modifiers, constraints
ob_water_block_collider.location = (0.0, 0.0, 0.0)
ob_water_block_collider.rotation_euler = (1.571, -0.0, 0.0)
ob_water_block_collider.scale = (0.01, 0.01, 0.01)
ob_water_block_collider.color = (0.8, 0.8, 0.8, 1.0)

# ---- collection membership
scene.collection.objects.link(ob_water_block_collider)

# ---- scene / render settings (as saved in the file)
scene.frame_start = 1; scene.frame_end = 250; scene.frame_set(1)
scene.render.engine = 'BLENDER_EEVEE_NEXT'
scene.render.fps = 25
scene.cycles.sampling_pattern = 'TABULATED_SOBOL'
bpy.context.view_layer.update()

# ---- added for rendering (the .blend has no active camera and no usable light): camera, sun
cam_auto = bpy.data.cameras.new('AutoCamera')
cam_auto.lens = 50.0
cam_auto.sensor_width = 36.0
cam_auto.clip_end = 7608.98
ob_auto_camera = bpy.data.objects.new('AutoCamera', cam_auto)
scene.collection.objects.link(ob_auto_camera)
ob_auto_camera.location = (149.021, -496.392, 346.85)
ob_auto_camera.rotation_euler = (1.09748, -7.21219e-08, 0.694738)
scene.camera = ob_auto_camera
light_auto_sun = bpy.data.lights.new('AutoSun', 'SUN')
light_auto_sun.energy = 3.0
light_auto_sun.angle = 0.0523599
ob_auto_sun = bpy.data.objects.new('AutoSun', light_auto_sun)
scene.collection.objects.link(ob_auto_sun)
ob_auto_sun.rotation_euler = (0.872665, 0.174533, 0.523599)
bpy.context.view_layer.update()
